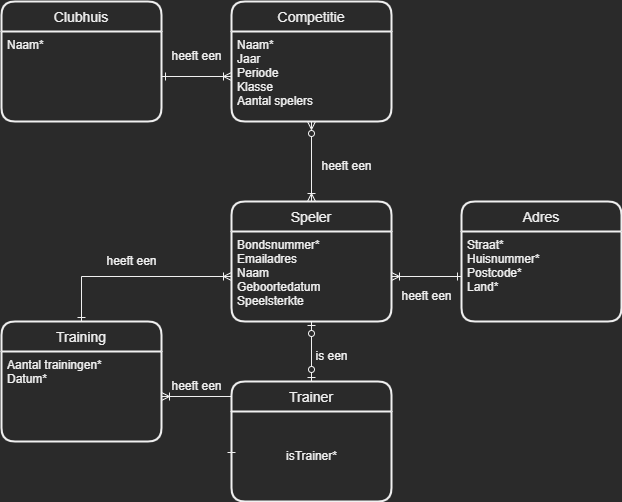

The diagram above was exported from draw.io. Its source (the exported page's mxGraphModel, read from the mxfile embedded in the PNG):
<mxGraphModel dx="1422" dy="857" grid="1" gridSize="10" guides="1" tooltips="1" connect="1" arrows="1" fold="1" page="1" pageScale="1" pageWidth="1169" pageHeight="827" math="0" shadow="0">
  <root>
    <mxCell id="0" />
    <mxCell id="1" parent="0" />
    <mxCell id="riEDvXrvRUMMrkSrKbjE-1" value="Clubhuis" style="swimlane;childLayout=stackLayout;horizontal=1;startSize=30;horizontalStack=0;rounded=1;fontSize=14;fontStyle=0;strokeWidth=2;resizeParent=0;resizeLast=1;shadow=0;dashed=0;align=center;" parent="1" vertex="1">
      <mxGeometry x="130" y="200" width="160" height="120" as="geometry" />
    </mxCell>
    <mxCell id="riEDvXrvRUMMrkSrKbjE-2" value="Naam*" style="align=left;strokeColor=none;fillColor=none;spacingLeft=4;fontSize=12;verticalAlign=top;resizable=0;rotatable=0;part=1;" parent="riEDvXrvRUMMrkSrKbjE-1" vertex="1">
      <mxGeometry y="30" width="160" height="90" as="geometry" />
    </mxCell>
    <mxCell id="riEDvXrvRUMMrkSrKbjE-3" value="Speler" style="swimlane;childLayout=stackLayout;horizontal=1;startSize=30;horizontalStack=0;rounded=1;fontSize=14;fontStyle=0;strokeWidth=2;resizeParent=0;resizeLast=1;shadow=0;dashed=0;align=center;" parent="1" vertex="1">
      <mxGeometry x="360" y="400" width="160" height="120" as="geometry" />
    </mxCell>
    <mxCell id="riEDvXrvRUMMrkSrKbjE-4" value="Bondsnummer*&#10;Emailadres&#10;Naam&#10;Geboortedatum&#10;Speelsterkte" style="align=left;strokeColor=none;fillColor=none;spacingLeft=4;fontSize=12;verticalAlign=top;resizable=0;rotatable=0;part=1;" parent="riEDvXrvRUMMrkSrKbjE-3" vertex="1">
      <mxGeometry y="30" width="160" height="90" as="geometry" />
    </mxCell>
    <mxCell id="riEDvXrvRUMMrkSrKbjE-20" value="" style="edgeStyle=orthogonalEdgeStyle;rounded=0;orthogonalLoop=1;jettySize=auto;html=1;startArrow=ERoneToMany;startFill=0;endArrow=ERone;endFill=0;exitX=0;exitY=0.5;exitDx=0;exitDy=0;" parent="1" source="riEDvXrvRUMMrkSrKbjE-7" target="riEDvXrvRUMMrkSrKbjE-2" edge="1">
      <mxGeometry relative="1" as="geometry" />
    </mxCell>
    <mxCell id="riEDvXrvRUMMrkSrKbjE-6" value="Competitie" style="swimlane;childLayout=stackLayout;horizontal=1;startSize=30;horizontalStack=0;rounded=1;fontSize=14;fontStyle=0;strokeWidth=2;resizeParent=0;resizeLast=1;shadow=0;dashed=0;align=center;" parent="1" vertex="1">
      <mxGeometry x="360" y="200" width="160" height="120" as="geometry" />
    </mxCell>
    <mxCell id="riEDvXrvRUMMrkSrKbjE-7" value="Naam*&#10;Jaar&#10;Periode&#10;Klasse&#10;Aantal spelers" style="align=left;strokeColor=none;fillColor=none;spacingLeft=4;fontSize=12;verticalAlign=top;resizable=0;rotatable=0;part=1;" parent="riEDvXrvRUMMrkSrKbjE-6" vertex="1">
      <mxGeometry y="30" width="160" height="90" as="geometry" />
    </mxCell>
    <mxCell id="riEDvXrvRUMMrkSrKbjE-8" value="Adres" style="swimlane;childLayout=stackLayout;horizontal=1;startSize=30;horizontalStack=0;rounded=1;fontSize=14;fontStyle=0;strokeWidth=2;resizeParent=0;resizeLast=1;shadow=0;dashed=0;align=center;" parent="1" vertex="1">
      <mxGeometry x="590" y="400" width="160" height="120" as="geometry" />
    </mxCell>
    <mxCell id="riEDvXrvRUMMrkSrKbjE-9" value="Straat*&#10;Huisnummer*&#10;Postcode*&#10;Land*" style="align=left;strokeColor=none;fillColor=none;spacingLeft=4;fontSize=12;verticalAlign=top;resizable=0;rotatable=0;part=1;" parent="riEDvXrvRUMMrkSrKbjE-8" vertex="1">
      <mxGeometry y="30" width="160" height="90" as="geometry" />
    </mxCell>
    <mxCell id="riEDvXrvRUMMrkSrKbjE-11" value="Training" style="swimlane;childLayout=stackLayout;horizontal=1;startSize=30;horizontalStack=0;rounded=1;fontSize=14;fontStyle=0;strokeWidth=2;resizeParent=0;resizeLast=1;shadow=0;dashed=0;align=center;" parent="1" vertex="1">
      <mxGeometry x="130" y="520" width="160" height="120" as="geometry" />
    </mxCell>
    <mxCell id="riEDvXrvRUMMrkSrKbjE-12" value="Aantal trainingen*&#10;Datum*" style="align=left;strokeColor=none;fillColor=none;spacingLeft=4;fontSize=12;verticalAlign=top;resizable=0;rotatable=0;part=1;" parent="riEDvXrvRUMMrkSrKbjE-11" vertex="1">
      <mxGeometry y="30" width="160" height="90" as="geometry" />
    </mxCell>
    <mxCell id="riEDvXrvRUMMrkSrKbjE-16" style="edgeStyle=orthogonalEdgeStyle;rounded=0;orthogonalLoop=1;jettySize=auto;html=1;exitX=0.5;exitY=0;exitDx=0;exitDy=0;entryX=0.5;entryY=1;entryDx=0;entryDy=0;endArrow=ERzeroToOne;endFill=0;startArrow=ERzeroToOne;startFill=0;" parent="1" source="riEDvXrvRUMMrkSrKbjE-13" target="riEDvXrvRUMMrkSrKbjE-4" edge="1">
      <mxGeometry relative="1" as="geometry" />
    </mxCell>
    <mxCell id="riEDvXrvRUMMrkSrKbjE-13" value="Trainer" style="swimlane;childLayout=stackLayout;horizontal=1;startSize=30;horizontalStack=0;rounded=1;fontSize=14;fontStyle=0;strokeWidth=2;resizeParent=0;resizeLast=1;shadow=0;dashed=0;align=center;" parent="1" vertex="1">
      <mxGeometry x="360" y="580" width="160" height="120" as="geometry" />
    </mxCell>
    <mxCell id="VAweuuxv0NQpUE-4m55H-10" value="isTrainer*" style="text;html=1;align=center;verticalAlign=middle;resizable=0;points=[];autosize=1;strokeColor=none;fillColor=none;" parent="riEDvXrvRUMMrkSrKbjE-13" vertex="1">
      <mxGeometry y="30" width="160" height="90" as="geometry" />
    </mxCell>
    <mxCell id="riEDvXrvRUMMrkSrKbjE-17" style="edgeStyle=orthogonalEdgeStyle;rounded=0;orthogonalLoop=1;jettySize=auto;html=1;exitX=0;exitY=0.5;exitDx=0;exitDy=0;entryX=1;entryY=0.5;entryDx=0;entryDy=0;startArrow=ERone;startFill=0;endArrow=ERoneToMany;endFill=0;" parent="1" source="riEDvXrvRUMMrkSrKbjE-9" target="riEDvXrvRUMMrkSrKbjE-4" edge="1">
      <mxGeometry relative="1" as="geometry" />
    </mxCell>
    <mxCell id="riEDvXrvRUMMrkSrKbjE-18" style="edgeStyle=orthogonalEdgeStyle;rounded=0;orthogonalLoop=1;jettySize=auto;html=1;exitX=0;exitY=0.5;exitDx=0;exitDy=0;entryX=0.5;entryY=0;entryDx=0;entryDy=0;startArrow=ERoneToMany;startFill=0;endArrow=ERone;endFill=0;" parent="1" source="riEDvXrvRUMMrkSrKbjE-4" target="riEDvXrvRUMMrkSrKbjE-11" edge="1">
      <mxGeometry relative="1" as="geometry" />
    </mxCell>
    <mxCell id="riEDvXrvRUMMrkSrKbjE-19" style="edgeStyle=orthogonalEdgeStyle;rounded=0;orthogonalLoop=1;jettySize=auto;html=1;exitX=1;exitY=0.5;exitDx=0;exitDy=0;entryX=0;entryY=0.5;entryDx=0;entryDy=0;startArrow=ERoneToMany;startFill=0;endArrow=ERone;endFill=0;" parent="1" source="riEDvXrvRUMMrkSrKbjE-12" edge="1">
      <mxGeometry relative="1" as="geometry">
        <mxPoint x="360" y="655" as="targetPoint" />
      </mxGeometry>
    </mxCell>
    <mxCell id="riEDvXrvRUMMrkSrKbjE-21" style="edgeStyle=orthogonalEdgeStyle;rounded=0;orthogonalLoop=1;jettySize=auto;html=1;exitX=0.5;exitY=1;exitDx=0;exitDy=0;entryX=0.5;entryY=0;entryDx=0;entryDy=0;startArrow=ERzeroToMany;startFill=0;endArrow=ERoneToMany;endFill=0;" parent="1" source="riEDvXrvRUMMrkSrKbjE-7" target="riEDvXrvRUMMrkSrKbjE-3" edge="1">
      <mxGeometry relative="1" as="geometry" />
    </mxCell>
    <mxCell id="VAweuuxv0NQpUE-4m55H-4" value="is een" style="text;html=1;align=center;verticalAlign=middle;resizable=0;points=[];autosize=1;strokeColor=none;fillColor=none;" parent="1" vertex="1">
      <mxGeometry x="430" y="540" width="60" height="30" as="geometry" />
    </mxCell>
    <mxCell id="VAweuuxv0NQpUE-4m55H-5" value="heeft een" style="text;html=1;align=center;verticalAlign=middle;resizable=0;points=[];autosize=1;strokeColor=none;fillColor=none;" parent="1" vertex="1">
      <mxGeometry x="520" y="480" width="70" height="30" as="geometry" />
    </mxCell>
    <mxCell id="VAweuuxv0NQpUE-4m55H-6" value="heeft een" style="text;html=1;align=center;verticalAlign=middle;resizable=0;points=[];autosize=1;strokeColor=none;fillColor=none;" parent="1" vertex="1">
      <mxGeometry x="440" y="350" width="70" height="30" as="geometry" />
    </mxCell>
    <mxCell id="VAweuuxv0NQpUE-4m55H-7" value="heeft een" style="text;html=1;align=center;verticalAlign=middle;resizable=0;points=[];autosize=1;strokeColor=none;fillColor=none;" parent="1" vertex="1">
      <mxGeometry x="290" y="240" width="70" height="30" as="geometry" />
    </mxCell>
    <mxCell id="VAweuuxv0NQpUE-4m55H-8" value="heeft een" style="text;html=1;align=center;verticalAlign=middle;resizable=0;points=[];autosize=1;strokeColor=none;fillColor=none;" parent="1" vertex="1">
      <mxGeometry x="225" y="445" width="70" height="30" as="geometry" />
    </mxCell>
    <mxCell id="VAweuuxv0NQpUE-4m55H-9" value="heeft een" style="text;html=1;align=center;verticalAlign=middle;resizable=0;points=[];autosize=1;strokeColor=none;fillColor=none;" parent="1" vertex="1">
      <mxGeometry x="290" y="570" width="70" height="30" as="geometry" />
    </mxCell>
  </root>
</mxGraphModel>